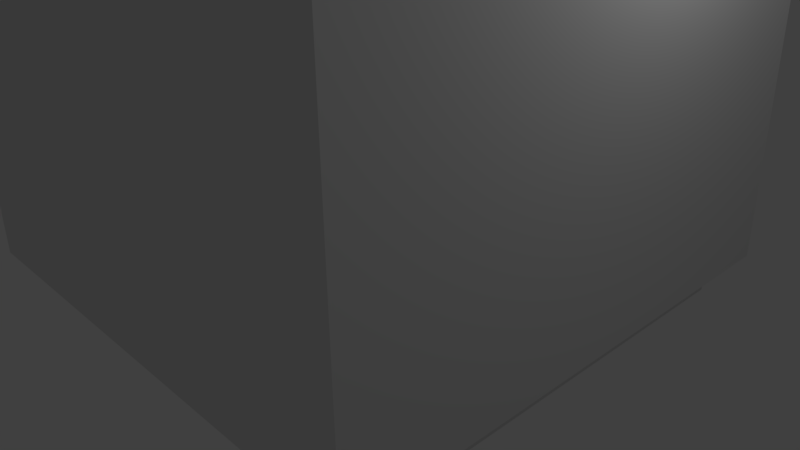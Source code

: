 # Source: Room.blend  (saved by Blender 2.77.0; exported with 4.5.12 LTS)
import bpy
from mathutils import Matrix  # noqa: F401  (used for matrix-valued properties, if any)

bpy.ops.wm.read_factory_settings(use_empty=True)
scene = bpy.context.scene
scene.name = 'Scene'

# ---- collections
col_collection_1 = bpy.data.collections.new('Collection 1'); scene.collection.children.link(col_collection_1)

# ---- materials (node trees are filled in below, after node groups)
mat_floor = bpy.data.materials.new('Floor')
mat_floor.alpha_threshold = 0.0
mat_floor.roughness = 0.5
mat_walls = bpy.data.materials.new('Walls')
mat_walls.alpha_threshold = 0.0
mat_walls.roughness = 0.5

# ---- material node trees
mat_floor.use_nodes = True; mat_floor.node_tree.nodes.clear()
_N = mat_floor.node_tree.nodes; _L = mat_floor.node_tree.links
n0 = _N.new('ShaderNodeOutputMaterial'); n0.name = 'Material Output'; n0.location = (300, 300)
n1 = _N.new('ShaderNodeBsdfDiffuse'); n1.name = 'Diffuse BSDF'; n1.location = (10, 300)
_L.new(n1.outputs[0], n0.inputs[0])
n0.is_active_output = True
mat_walls.use_nodes = True; mat_walls.node_tree.nodes.clear()
_N = mat_walls.node_tree.nodes; _L = mat_walls.node_tree.links
n0 = _N.new('ShaderNodeOutputMaterial'); n0.name = 'Material Output'; n0.location = (300, 300)
n1 = _N.new('ShaderNodeBsdfDiffuse'); n1.name = 'Diffuse BSDF'; n1.location = (10, 300)
_L.new(n1.outputs[0], n0.inputs[0])
n0.is_active_output = True

# ---- world
world_world = bpy.data.worlds.new('World'); scene.world = world_world
world_world.color = (0.05088, 0.05088, 0.05088)
world_world.use_sun_shadow = False
world_world.sun_shadow_jitter_overblur = 0.0
world_world.cycles.sampling_method = 'MANUAL'

# ---- cameras
cam_camera = bpy.data.cameras.new('Camera')
cam_camera.clip_end = 100.0
cam_camera.lens = 35.0
cam_camera.sensor_width = 32.0
cam_camera.sensor_height = 18.0
cam_camera.ortho_scale = 7.314
cam_camera.dof.focus_distance = 0.0

# ---- lights
light_lamp = bpy.data.lights.new('Lamp', 'POINT')
light_lamp.transmission_factor = 0.0
light_lamp.cutoff_distance = 30.0
light_lamp.energy = 100.0
light_lamp.shadow_buffer_clip_start = 1.001
light_lamp.shadow_soft_size = 0.1
light_lamp.shadow_maximum_resolution = 0.006
light_lamp.use_absolute_resolution = True

# ---- meshes
me_cube_001 = bpy.data.meshes.new('Cube.001')
me_cube_001.from_pydata([(3.0, 3.0, 0.0), (3.0, -3.0, 0.0), (-3.0, -3.0, 0.0), (-3.0, 3.0, 0.0)], [], [(0, 1, 2, 3)])
_uv = me_cube_001.uv_layers.new(name='UVMap')
_uv.uv.foreach_set('vector', [1.0, 1.0, 7.947e-08, 1.0, 0.0, 0.0, 1.0, 3.974e-08])
me_cube_001.materials.append(mat_floor)
me_cube_001.use_remesh_preserve_volume = False
me_cube_001.use_remesh_preserve_attributes = False
me_cube_001.use_mirror_vertex_groups = False
me_cube_001.update()
me_cube = bpy.data.meshes.new('Cube')
me_cube.from_pydata([(3.0, 3.0, 0.0), (3.0, -3.0, 0.0), (-3.0, -3.0, 0.0), (-3.0, 3.0, 0.0), (3.0, 3.0, 6.0), (3.0, -3.0, 6.0), (-3.0, -3.0, 6.0), (-3.0, 3.0, 6.0)], [], [(4, 7, 6, 5), (0, 4, 5, 1), (1, 5, 6, 2), (2, 6, 7, 3), (4, 0, 3, 7)])
_uv = me_cube.uv_layers.new(name='UVMap')
_uv.uv.foreach_set('vector', [0.5, 0.3333, 1.0, 0.3333, 1.0, 0.6667, 0.5, 0.6667, 0.5, 0.6667, 3.974e-08, 0.6667, 0.0, 0.3333, 0.5, 0.3333, 5.96e-08, 0.3333, 0.0, 5.298e-08, 0.5, 0.0, 0.5, 0.3333, 0.0, 0.6667, 0.5, 0.6667, 0.5, 1.0, 9.934e-09, 1.0, 0.5, 0.0, 1.0, 2.649e-08, 1.0, 0.3333, 0.5, 0.3333])
me_cube.materials.append(mat_walls)
me_cube.use_remesh_preserve_volume = False
me_cube.use_remesh_preserve_attributes = False
me_cube.use_mirror_vertex_groups = False
me_cube.update()

# ---- objects
ob_floor = bpy.data.objects.new('Floor', me_cube_001)
ob_walls = bpy.data.objects.new('Walls', me_cube)
ob_lamp = bpy.data.objects.new('Lamp', light_lamp)
ob_camera = bpy.data.objects.new('Camera', cam_camera)

# ---- transforms, parenting, visibility, modifiers, constraints
ob_floor.location = (0.0, 0.0, 0.0)
ob_floor.lock_rotations_4d = False
ob_floor.empty_display_type = 'ARROWS'
ob_floor.lineart.crease_threshold = 0.0
_m = ob_floor.modifiers.new('Solidify', 'SOLIDIFY')
_m.thickness = 0.5
_m.offset = 1.0
_m.nonmanifold_thickness_mode = 'FIXED'
_m.nonmanifold_merge_threshold = 0.0003
ob_walls.location = (0.0, 0.0, 0.0)
ob_walls.lock_rotations_4d = False
ob_walls.empty_display_type = 'ARROWS'
ob_walls.lineart.crease_threshold = 0.0
_m = ob_walls.modifiers.new('Solidify', 'SOLIDIFY')
_m.thickness = 0.5
_m.offset = 1.0
_m.nonmanifold_thickness_mode = 'FIXED'
_m.nonmanifold_merge_threshold = 0.0003
ob_lamp.location = (4.076, 1.005, 5.904)
ob_lamp.rotation_euler = (0.6503, 0.05522, 1.866)
ob_lamp.lock_rotations_4d = False
ob_lamp.empty_display_type = 'ARROWS'
ob_lamp.color = (0.0, 0.0, 0.0, 0.0)
ob_lamp.lineart.crease_threshold = 0.0
ob_camera.location = (7.481, -6.508, 5.344)
ob_camera.rotation_euler = (1.109, 0.01082, 0.8149)
ob_camera.lock_rotations_4d = False
ob_camera.empty_display_type = 'ARROWS'
ob_camera.color = (0.0, 0.0, 0.0, 0.0)
ob_camera.display_type = 'WIRE'
ob_camera.lineart.crease_threshold = 0.0

# ---- collection membership
col_collection_1.objects.link(ob_floor)
col_collection_1.objects.link(ob_walls)
col_collection_1.objects.link(ob_lamp)
col_collection_1.objects.link(ob_camera)

# ---- scene / render settings (as saved in the file)
scene.camera = ob_camera
scene.frame_start = 1; scene.frame_end = 250; scene.frame_set(1)
scene.render.engine = 'CYCLES'
scene.render.resolution_percentage = 50
scene.render.dither_intensity = 0.0
scene.cycles.use_denoising = False
scene.cycles.samples = 128
scene.cycles.sampling_pattern = 'TABULATED_SOBOL'
scene.cycles.light_sampling_threshold = 0.0
scene.cycles.use_adaptive_sampling = False
scene.cycles.use_light_tree = False
scene.cycles.blur_glossy = 0.0
scene.cycles.sample_clamp_indirect = 0.0
scene.view_settings.view_transform = 'Standard'
bpy.context.view_layer.update()
